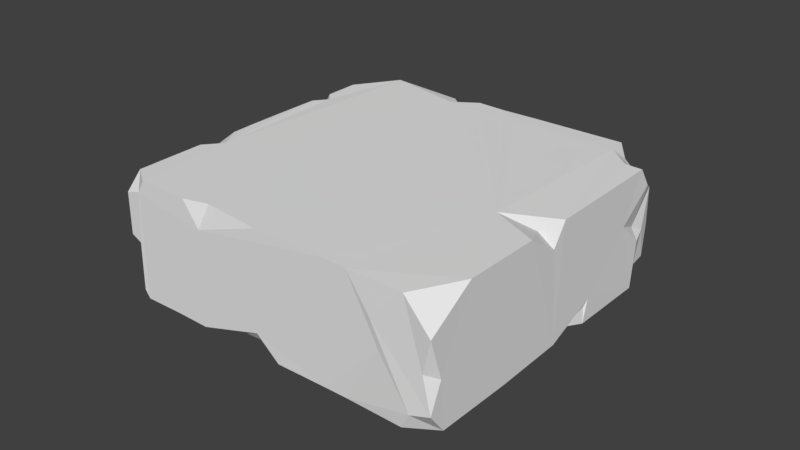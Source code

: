 # Source: brick_simbols.blend  (saved by Blender 3.4.6; exported with 4.5.12 LTS)
import bpy
from mathutils import Matrix  # noqa: F401  (used for matrix-valued properties, if any)

bpy.ops.wm.read_factory_settings(use_empty=True)
scene = bpy.context.scene
scene.name = 'Scene'

# ---- collections
col_collection_1 = bpy.data.collections.new('Collection 1'); scene.collection.children.link(col_collection_1)

# ---- world
world_world = bpy.data.worlds.new('World'); scene.world = world_world
world_world.color = (0.05088, 0.05088, 0.05088)
world_world.use_sun_shadow = False
world_world.sun_shadow_jitter_overblur = 0.0
world_world.cycles.sampling_method = 'MANUAL'

# ---- meshes
me_cube = bpy.data.meshes.new('Cube')
me_cube.from_pydata([(-0.004451, -0.05422, -0.01271), (-0.0256, -0.05424, -0.01922), (-0.003948, -0.04847, -0.01921), (-0.01569, -0.0524, -0.0164), (-0.006123, -0.05167, -0.01659), (-0.0157, -0.04608, -0.01926), (0.003245, -0.05426, -0.01922), (-0.02256, -0.05207, 0.01923), (-0.01509, -0.05146, 0.01926), (-0.0305, -0.05421, 0.0192), (-0.002989, -0.05414, 0.01923), (-0.04969, -0.02116, 0.0193), (-0.02487, -0.05431, 0.01159), (0.05335, 0.04697, -0.002686), (-0.05448, -0.006124, 0.01925), (-0.05457, 0.007464, 0.01927), (-0.0545, 0.02079, 0.01928), (-0.0544, -0.01356, 0.01915), (-0.05452, -0.02691, 0.01928), (-0.05456, -0.01621, 0.01535), (-0.05452, 0.02464, 0.01363), (-0.04704, -0.05423, 0.01926), (-0.05448, -0.05419, 0.01385), (-0.05453, -0.04922, 0.01907), (-0.04938, -0.05432, 0.0153), (-0.05416, -0.0231, 0.01673), (-0.05148, -0.04839, -0.01932), (-0.05454, -0.05093, -0.0147), (-0.05449, -0.05429, 0.0005406), (-0.05098, -0.05439, -0.001065), (-0.05454, -0.05174, -0.002112), (-0.05134, -0.05444, -0.01667), (-0.05448, 0.008383, -0.01925), (-0.04978, -0.05431, -0.01919), (-0.04819, -0.000105, -0.01938), (-0.0545, -0.04453, -0.01911), (-0.05311, 0.005045, -0.01672), (-0.05455, 0.003528, -0.008986), (-0.0545, -0.007447, -0.01147), (-0.05027, -0.007484, -0.01924), (-0.05449, -0.01173, -0.01921), (-0.05314, -0.00017, -0.0149), (-0.0545, 0.03132, -0.0191), (-0.05447, -0.02821, -0.01806), (0.01496, 0.05426, -0.0193), (0.02746, 0.05418, -0.01901), (0.01813, 0.05259, -0.01712), (0.02314, 0.04868, -0.01928), (-0.04877, 0.05419, -0.01924), (-0.05451, 0.04583, -0.01915), (-0.05452, 0.05426, -0.01164), (-0.05447, 0.05416, -0.0004648), (-0.03379, 0.05431, -0.01921), (-0.03654, 0.04419, -0.01919), (-0.03812, 0.05261, -0.01728), (-0.03775, 0.05424, -0.0142), (-0.0121, 0.0543, -0.01914), (-0.05446, 0.02206, -0.01722), (0.05451, 0.001211, 0.01881), (0.05037, -0.005261, 0.01658), (0.03878, -0.007299, 0.01926), (0.02297, 0.05432, -0.01346), (0.03588, -0.0547, 0.008956), (0.0459, -0.05416, 0.0189), (0.05447, -0.03938, 0.01922), (0.05451, -0.01429, 0.01913), (0.05452, -0.05036, -0.003196), (0.0545, -0.02357, -0.01924), (0.05442, -0.003361, 0.01183), (0.04826, -0.05476, -0.01401), (0.0385, -0.05445, 0.0003451), (0.04557, -0.05425, -0.01919), (0.05445, -0.04901, -0.0189), (0.05459, -0.05465, 0.009737), (0.05453, -0.05423, -0.01209), (0.05192, -0.0542, -0.001047), (0.0202, -0.05428, 0.01921), (0.05199, 0.05245, -0.003384), (0.05252, 0.05099, 0.009655), (0.05461, 0.04546, 0.01281), (0.05446, 0.04132, 0.01907), (0.05468, 0.04214, -0.00397), (0.04898, 0.04118, 0.01927), (0.04581, 0.05207, -0.01947), (0.04597, 0.05448, 0.011), (0.03876, 0.05435, -0.01932), (0.05231, 0.0509, -0.01336), (0.05241, 0.04604, -0.01429), (0.04569, 0.05437, -0.01142), (0.05454, 0.04092, -0.01933), (0.04119, 0.04802, 0.01937), (0.05445, 0.03356, 0.003801), (0.05251, 0.04223, -0.000176), (0.04036, 0.0543, 0.01928), (0.04209, 0.0543, 0.01454), (-0.01926, 0.04889, 0.01925), (-0.05131, 0.05424, 0.01601), (-0.05442, 0.05425, 0.01436), (-0.01588, 0.05087, 0.005301), (-0.05453, 0.04444, 0.016), (0.003785, 0.05026, 0.0192), (-0.05451, 0.02904, 0.0191), (-0.05436, 0.04043, 0.01928), (-0.04515, 0.0543, 0.01929), (-0.02155, 0.05428, 0.01818), (-0.01535, 0.05111, 0.0155), (-0.0207, 0.05429, -0.000629), (-0.01161, 0.05422, 0.01917), (-0.002449, 0.05423, 0.01899), (-0.0116, 0.05413, -0.0006978), (0.00975, 0.05421, 0.01917), (-0.0515, 0.02572, 0.01905), (-0.0532, 0.05431, 9.582e-05), (-0.04916, -0.02537, -0.01928), (-0.05452, -0.03428, -0.01922), (-0.05249, 0.02637, -0.01931), (-0.05442, -0.04351, 0.01919), (0.02023, -0.05419, -0.019), (0.02693, -0.05393, -0.0192), (0.05121, -0.0008551, -0.01853), (0.02829, -0.05435, 0.01914), (-0.0366, -0.0542, -0.0191), (0.04577, -0.009153, -0.01928), (0.05445, 0.01652, -0.01195), (0.05447, -0.0005078, -0.01873), (0.05388, 0.01539, -0.01431), (0.05443, 0.0147, -0.0192), (0.0531, 0.007234, -0.01713), (0.04909, 0.01212, -0.01848), (0.0391, 0.0181, -0.01911)], [], [(2, 4, 5), (1, 121, 113), (6, 2, 44), (76, 0, 117), (2, 6, 4), (6, 117, 0), (12, 0, 76), (117, 6, 44), (0, 12, 1), (1, 44, 5), (4, 0, 3), (5, 44, 2), (0, 1, 3), (4, 6, 0), (1, 5, 3), (5, 4, 3), (8, 60, 11), (9, 11, 21), (76, 10, 12), (7, 8, 11), (60, 10, 76), (21, 12, 9), (19, 38, 30), (11, 18, 116), (18, 11, 25), (23, 116, 30), (21, 11, 116), (21, 23, 24), (19, 30, 116), (60, 8, 10), (9, 12, 7), (12, 10, 7), (16, 14, 11), (14, 17, 11), (20, 15, 16), (20, 14, 15), (15, 14, 16), (89, 83, 87), (81, 87, 13), (86, 88, 77), (83, 88, 86), (86, 87, 83), (86, 77, 13), (14, 20, 37), (19, 14, 38), (92, 78, 79), (78, 77, 84), (78, 84, 90), (13, 87, 86), (78, 92, 13), (84, 77, 88), (87, 81, 89), (11, 17, 25), (25, 17, 19), (14, 19, 17), (19, 18, 25), (24, 22, 29), (8, 7, 10), (116, 23, 21), (21, 24, 12), (24, 23, 22), (9, 7, 11), (22, 23, 30), (121, 1, 12), (38, 114, 30), (114, 26, 35), (27, 114, 35), (30, 114, 27), (30, 28, 22), (28, 30, 29), (27, 29, 30), (24, 33, 12), (26, 113, 121), (33, 24, 29), (29, 22, 28), (35, 26, 27), (31, 29, 27), (31, 26, 33), (114, 113, 26), (26, 121, 33), (33, 29, 31), (33, 121, 12), (26, 31, 27), (34, 115, 53), (34, 32, 115), (36, 34, 41), (32, 36, 37), (34, 36, 32), (14, 37, 38), (40, 39, 113), (113, 39, 34), (44, 34, 53), (43, 114, 38), (37, 20, 57), (32, 37, 57), (37, 36, 41), (38, 39, 40), (41, 34, 39), (40, 43, 38), (39, 38, 41), (101, 50, 57), (41, 38, 37), (50, 42, 57), (44, 61, 46), (46, 47, 44), (45, 85, 47), (47, 61, 45), (47, 46, 61), (44, 56, 61), (49, 50, 48), (50, 55, 48), (51, 112, 50), (48, 115, 49), (112, 55, 50), (51, 50, 101), (51, 101, 99), (42, 50, 49), (112, 96, 103), (48, 55, 54), (103, 55, 112), (52, 53, 54), (53, 115, 54), (52, 103, 106), (52, 54, 55), (52, 55, 103), (54, 115, 48), (20, 101, 57), (68, 59, 65), (59, 58, 60), (67, 64, 66), (63, 75, 73), (65, 64, 67), (73, 66, 64), (73, 64, 63), (117, 44, 118), (64, 60, 120), (124, 91, 58), (64, 65, 60), (124, 122, 119), (47, 122, 44), (117, 118, 70), (122, 118, 44), (117, 70, 76), (63, 64, 120), (67, 71, 122), (65, 59, 60), (69, 118, 71), (72, 67, 66), (118, 69, 70), (124, 65, 67), (67, 72, 71), (74, 72, 66), (72, 69, 71), (72, 74, 69), (69, 74, 62), (66, 73, 75), (62, 74, 75), (75, 74, 66), (69, 62, 70), (75, 63, 62), (120, 62, 63), (120, 70, 62), (76, 70, 120), (61, 93, 88), (108, 61, 56), (53, 52, 56), (53, 56, 44), (122, 71, 118), (59, 68, 58), (127, 129, 128), (81, 92, 91), (80, 91, 79), (88, 94, 84), (78, 13, 77), (65, 124, 68), (90, 84, 94), (58, 91, 80), (47, 85, 89), (88, 85, 61), (127, 128, 126), (81, 13, 92), (83, 85, 88), (89, 91, 123), (11, 103, 111), (58, 68, 124), (85, 83, 89), (88, 93, 94), (106, 103, 104), (79, 91, 92), (89, 81, 91), (61, 85, 45), (82, 79, 90), (100, 90, 93), (90, 100, 60), (129, 89, 126), (90, 60, 58), (78, 90, 79), (82, 58, 80), (94, 93, 90), (90, 58, 82), (99, 101, 102), (108, 107, 60), (95, 103, 60), (98, 106, 104), (51, 97, 112), (102, 96, 99), (96, 102, 103), (112, 97, 96), (99, 96, 97), (51, 99, 97), (103, 11, 60), (82, 80, 79), (95, 107, 105), (105, 98, 104), (95, 105, 104), (95, 60, 107), (104, 103, 95), (105, 109, 98), (109, 107, 108), (107, 109, 105), (109, 108, 56), (106, 56, 52), (106, 109, 56), (106, 98, 109), (108, 60, 100), (108, 93, 61), (108, 110, 93), (100, 110, 108), (100, 93, 110), (111, 16, 11), (111, 20, 16), (101, 20, 111), (111, 102, 101), (102, 111, 103), (113, 43, 40), (114, 43, 113), (1, 113, 44), (42, 49, 115), (32, 57, 115), (57, 42, 115), (116, 18, 19), (60, 76, 120), (124, 127, 123), (127, 119, 129), (127, 124, 119), (126, 123, 125), (119, 122, 129), (129, 122, 47), (129, 126, 128), (127, 126, 125), (124, 123, 91), (126, 89, 123), (125, 123, 127), (124, 67, 122), (129, 47, 89), (34, 44, 113)])
_uv = me_cube.uv_layers.new(name='UVMap')
_uv.uv.foreach_set('vector', [0.01239, 0.02017, 0.01217, 0.02067, 0.0111, 0.02011, 0.01011, 0.02091, 0.009085, 0.02061, 0.0081, 0.01777, 0.01316, 0.02043, 0.01239, 0.02017, 0.01393, 0.01004, 0.01549, 0.02458, 0.01237, 0.02117, 0.01491, 0.02024, 0.01239, 0.02017, 0.01316, 0.02043, 0.01217, 0.02067, 0.01316, 0.02043, 0.01491, 0.02024, 0.01237, 0.02117, 0.009905, 0.02447, 0.01237, 0.02117, 0.01549, 0.02458, 0.01491, 0.02024, 0.01316, 0.02043, 0.01393, 0.01004, 0.01237, 0.02117, 0.009905, 0.02447, 0.01011, 0.02091, 0.01011, 0.02091, 0.01393, 0.01004, 0.0111, 0.02011, 0.01217, 0.02067, 0.01237, 0.02117, 0.01112, 0.02084, 0.0111, 0.02011, 0.01393, 0.01004, 0.01239, 0.02017, 0.01237, 0.02117, 0.01011, 0.02091, 0.01112, 0.02084, 0.01217, 0.02067, 0.01316, 0.02043, 0.01237, 0.02117, 0.01011, 0.02091, 0.0111, 0.02011, 0.01112, 0.02084, 0.0111, 0.02011, 0.01217, 0.02067, 0.01112, 0.02084, 0.3619, 0.02918, 0.8551, 0.4331, 0.04519, 0.3064, 0.2208, 0.004085, 0.04519, 0.3064, 0.0694, 0.003877, 0.01549, 0.02458, 0.01264, 0.02501, 0.009905, 0.02447, 0.2935, 0.02365, 0.3619, 0.02918, 0.04519, 0.3064, 0.8551, 0.4331, 0.4727, 0.004642, 0.685, 0.003379, 0.007019, 0.02315, 0.009905, 0.02447, 0.009029, 0.02482, 0.005745, 0.01729, 0.00728, 0.01622, 0.007162, 0.02034, 0.04519, 0.3064, 0.0009533, 0.2538, 0.001874, 0.102, 0.0009533, 0.2538, 0.04519, 0.3064, 0.004208, 0.2886, 0.006159, 0.02106, 0.006023, 0.02054, 0.007162, 0.02034, 0.0694, 0.003877, 0.04519, 0.3064, 0.001874, 0.102, 0.0694, 0.003877, 0.0008108, 0.04967, 0.04797, 0.003016, 0.005745, 0.01729, 0.007162, 0.02034, 0.006023, 0.02054, 0.8551, 0.4331, 0.3619, 0.02918, 0.4727, 0.004642, 0.2208, 0.004085, 0.2724, 0.003145, 0.2935, 0.02365, 0.2724, 0.003145, 0.4727, 0.004642, 0.2935, 0.02365, 0.001126, 0.69, 0.001282, 0.4439, 0.04519, 0.3064, 0.001282, 0.4439, 0.00201, 0.3759, 0.04519, 0.3064, 0.005997, 0.01212, 0.005557, 0.01433, 0.005589, 0.01261, 0.005997, 0.01212, 0.005494, 0.01609, 0.005557, 0.01433, 0.005557, 0.01433, 0.005494, 0.01609, 0.005589, 0.01261, 0.01741, 0.01128, 0.01682, 0.01038, 0.01738, 0.01069, 0.01788, 0.01055, 0.01738, 0.01069, 0.0178, 0.01006, 0.01733, 0.01032, 0.0169, 0.009666, 0.01757, 0.009663, 0.01682, 0.01038, 0.0169, 0.009666, 0.01733, 0.01032, 0.01733, 0.01032, 0.01738, 0.01069, 0.01682, 0.01038, 0.01733, 0.01032, 0.01757, 0.009663, 0.0178, 0.01006, 0.005494, 0.01609, 0.005997, 0.01212, 0.007145, 0.01498, 0.005745, 0.01729, 0.005494, 0.01609, 0.00728, 0.01622, 0.01805, 0.01018, 0.01813, 0.008753, 0.01861, 0.009117, 0.01813, 0.008753, 0.01757, 0.009663, 0.01745, 0.007554, 0.9808, 0.9663, 0.9209, 0.9982, 0.8772, 0.9391, 0.0178, 0.01006, 0.01738, 0.01069, 0.01733, 0.01032, 0.01813, 0.008753, 0.01805, 0.01018, 0.0178, 0.01006, 0.01745, 0.007554, 0.01757, 0.009663, 0.0169, 0.009666, 0.01738, 0.01069, 0.01788, 0.01055, 0.01741, 0.01128, 0.04519, 0.3064, 0.00201, 0.3759, 0.004208, 0.2886, 0.005653, 0.01815, 0.005511, 0.01697, 0.005745, 0.01729, 0.005494, 0.01609, 0.005745, 0.01729, 0.005511, 0.01697, 0.005745, 0.01729, 0.005721, 0.01868, 0.005653, 0.01815, 0.006835, 0.02243, 0.006513, 0.02128, 0.007354, 0.02104, 0.3619, 0.02918, 0.2935, 0.02365, 0.4727, 0.004642, 0.001874, 0.102, 0.0008108, 0.04967, 0.0694, 0.003877, 0.007019, 0.02315, 0.006835, 0.02243, 0.009905, 0.02447, 0.04797, 0.003016, 0.0008108, 0.04967, 0.001288, 0.004218, 0.2208, 0.004085, 0.2935, 0.02365, 0.04519, 0.3064, 0.006513, 0.02128, 0.006159, 0.02106, 0.007162, 0.02034, 0.009085, 0.02061, 0.01011, 0.02091, 0.009905, 0.02447, 0.00728, 0.01622, 0.007674, 0.01862, 0.007162, 0.02034, 0.007674, 0.01862, 0.007937, 0.01961, 0.00773, 0.01933, 0.007635, 0.01978, 0.007674, 0.01862, 0.00773, 0.01933, 0.007162, 0.02034, 0.007674, 0.01862, 0.007635, 0.01978, 0.007162, 0.02034, 0.007085, 0.02068, 0.006513, 0.02128, 0.007085, 0.02068, 0.007162, 0.02034, 0.007354, 0.02104, 0.007635, 0.01978, 0.007354, 0.02104, 0.007162, 0.02034, 0.006835, 0.02243, 0.008015, 0.02015, 0.009905, 0.02447, 0.007937, 0.01961, 0.0081, 0.01777, 0.009085, 0.02061, 0.008015, 0.02015, 0.006835, 0.02243, 0.007354, 0.02104, 0.007354, 0.02104, 0.006513, 0.02128, 0.007085, 0.02068, 0.00773, 0.01933, 0.007937, 0.01961, 0.007635, 0.01978, 0.007856, 0.0201, 0.007354, 0.02104, 0.007635, 0.01978, 0.007856, 0.0201, 0.007937, 0.01961, 0.008015, 0.02015, 0.007674, 0.01862, 0.0081, 0.01777, 0.007937, 0.01961, 0.007937, 0.01961, 0.009085, 0.02061, 0.008015, 0.02015, 0.008015, 0.02015, 0.007354, 0.02104, 0.007856, 0.0201, 0.008015, 0.02015, 0.009085, 0.02061, 0.009905, 0.02447, 0.007937, 0.01961, 0.007856, 0.0201, 0.007635, 0.01978, 0.008082, 0.01542, 0.007825, 0.01296, 0.00902, 0.01134, 0.008082, 0.01542, 0.007593, 0.0144, 0.007825, 0.01296, 0.00759, 0.01481, 0.008082, 0.01542, 0.007514, 0.01538, 0.007593, 0.0144, 0.00759, 0.01481, 0.007145, 0.01498, 0.008082, 0.01542, 0.00759, 0.01481, 0.007593, 0.0144, 0.005494, 0.01609, 0.007145, 0.01498, 0.00728, 0.01622, 0.007625, 0.01676, 0.007917, 0.01615, 0.0081, 0.01777, 0.0081, 0.01777, 0.007917, 0.01615, 0.008082, 0.01542, 0.01393, 0.01004, 0.008082, 0.01542, 0.00902, 0.01134, 0.007618, 0.01812, 0.007674, 0.01862, 0.00728, 0.01622, 0.007145, 0.01498, 0.005997, 0.01212, 0.007589, 0.01328, 0.007593, 0.0144, 0.007145, 0.01498, 0.007589, 0.01328, 0.007145, 0.01498, 0.00759, 0.01481, 0.007514, 0.01538, 0.00728, 0.01622, 0.007917, 0.01615, 0.007625, 0.01676, 0.007514, 0.01538, 0.008082, 0.01542, 0.007917, 0.01615, 0.007625, 0.01676, 0.007618, 0.01812, 0.00728, 0.01622, 0.007917, 0.01615, 0.00728, 0.01622, 0.007514, 0.01538, 0.005765, 0.01149, 0.007616, 0.01113, 0.007589, 0.01328, 0.007514, 0.01538, 0.00728, 0.01622, 0.007145, 0.01498, 0.007616, 0.01113, 0.007711, 0.01255, 0.007589, 0.01328, 0.01393, 0.01004, 0.01478, 0.009413, 0.01426, 0.009974, 0.01426, 0.009974, 0.01478, 0.01046, 0.01393, 0.01004, 0.01526, 0.01001, 0.01627, 0.01016, 0.01478, 0.01046, 0.01478, 0.01046, 0.01478, 0.009413, 0.01526, 0.01001, 0.01478, 0.01046, 0.01426, 0.009974, 0.01478, 0.009413, 0.01393, 0.01004, 0.01128, 0.01021, 0.01478, 0.009413, 0.007779, 0.01171, 0.007616, 0.01113, 0.00805, 0.01128, 0.007616, 0.01113, 0.008817, 0.01032, 0.00805, 0.01128, 0.007316, 0.01053, 0.007379, 0.01034, 0.007616, 0.01113, 0.00805, 0.01128, 0.007825, 0.01296, 0.007779, 0.01171, 0.007379, 0.01034, 0.008817, 0.01032, 0.007616, 0.01113, 0.007316, 0.01053, 0.007616, 0.01113, 0.005765, 0.01149, 0.007316, 0.01053, 0.005765, 0.01149, 0.00639, 0.01029, 0.007711, 0.01255, 0.007616, 0.01113, 0.007779, 0.01171, 0.007379, 0.01034, 0.007001, 0.008932, 0.00745, 0.007761, 0.00805, 0.01128, 0.008817, 0.01032, 0.008844, 0.01064, 0.00745, 0.007761, 0.008817, 0.01032, 0.007379, 0.01034, 0.009231, 0.01044, 0.00902, 0.01134, 0.008844, 0.01064, 0.00902, 0.01134, 0.007825, 0.01296, 0.008844, 0.01064, 0.009231, 0.01044, 0.00745, 0.007761, 0.01029, 0.008407, 0.009231, 0.01044, 0.008844, 0.01064, 0.008817, 0.01032, 0.009231, 0.01044, 0.008817, 0.01032, 0.00745, 0.007761, 0.008844, 0.01064, 0.007825, 0.01296, 0.00805, 0.01128, 0.005997, 0.01212, 0.005765, 0.01149, 0.007589, 0.01328, 0.9983, 0.4691, 0.9612, 0.4518, 0.9991, 0.3691, 0.9612, 0.4518, 0.9991, 0.511, 0.8551, 0.4331, 0.01778, 0.01649, 0.01944, 0.01885, 0.01808, 0.01894, 0.01802, 0.02192, 0.01794, 0.01955, 0.01853, 0.02002, 0.01974, 0.0159, 0.01944, 0.01885, 0.01778, 0.01649, 0.01853, 0.02002, 0.01808, 0.01894, 0.01944, 0.01885, 0.9999, -5.96e-08, 0.9987, 0.1397, 0.9203, 0.004516, 0.01491, 0.02024, 0.01393, 0.01004, 0.01554, 0.01985, 0.9987, 0.1397, 0.8551, 0.4331, 0.7591, 0.002759, 0.01775, 0.01449, 0.01843, 0.01088, 0.01971, 0.0141, 0.9987, 0.1397, 0.9991, 0.3691, 0.8551, 0.4331, 0.01775, 0.01449, 0.01701, 0.0153, 0.01748, 0.01452, 0.01478, 0.01046, 0.01701, 0.0153, 0.01393, 0.01004, 0.01491, 0.02024, 0.01554, 0.01985, 0.01689, 0.02094, 0.01701, 0.0153, 0.01554, 0.01985, 0.01393, 0.01004, 0.01491, 0.02024, 0.01689, 0.02094, 0.01549, 0.02458, 0.9203, 0.004516, 0.9987, 0.1397, 0.7591, 0.002759, 0.01778, 0.01649, 0.01708, 0.01873, 0.01701, 0.0153, 0.9991, 0.3691, 0.9612, 0.4518, 0.8551, 0.4331, 0.01734, 0.01897, 0.01554, 0.01985, 0.01708, 0.01873, 0.01767, 0.01829, 0.01778, 0.01649, 0.01808, 0.01894, 0.01554, 0.01985, 0.01734, 0.01897, 0.01689, 0.02094, 0.01775, 0.01449, 0.01974, 0.0159, 0.01778, 0.01649, 0.01778, 0.01649, 0.01767, 0.01829, 0.01708, 0.01873, 0.01775, 0.01874, 0.01767, 0.01829, 0.01808, 0.01894, 0.01767, 0.01829, 0.01734, 0.01897, 0.01708, 0.01873, 0.01767, 0.01829, 0.01775, 0.01874, 0.01734, 0.01897, 0.01734, 0.01897, 0.01775, 0.01874, 0.01686, 0.02201, 0.01808, 0.01894, 0.01853, 0.02002, 0.01794, 0.01955, 0.01686, 0.02201, 0.01775, 0.01874, 0.01794, 0.01955, 0.01794, 0.01955, 0.01775, 0.01874, 0.01808, 0.01894, 0.01734, 0.01897, 0.01686, 0.02201, 0.01689, 0.02094, 0.01794, 0.01955, 0.01802, 0.02192, 0.01686, 0.02201, 0.01636, 0.02375, 0.01686, 0.02201, 0.01802, 0.02192, 0.01636, 0.02375, 0.01689, 0.02094, 0.01686, 0.02201, 0.01549, 0.02458, 0.01689, 0.02094, 0.01636, 0.02375, 0.01478, 0.009413, 0.01705, 0.006177, 0.0169, 0.009666, 0.01218, 0.005968, 0.01478, 0.009413, 0.01128, 0.01021, 0.00902, 0.01134, 0.009231, 0.01044, 0.01128, 0.01021, 0.00902, 0.01134, 0.01128, 0.01021, 0.01393, 0.01004, 0.01701, 0.0153, 0.01708, 0.01873, 0.01554, 0.01985, 0.9612, 0.4518, 0.9983, 0.4691, 0.9991, 0.511, 0.01766, 0.01376, 0.01636, 0.01313, 0.01721, 0.01338, 0.01788, 0.01055, 0.01805, 0.01018, 0.01843, 0.01088, 0.01908, 0.009276, 0.01843, 0.01088, 0.01861, 0.009117, 0.0169, 0.009666, 0.01711, 0.006802, 0.01745, 0.007554, 0.01813, 0.008753, 0.0178, 0.01006, 0.01757, 0.009663, 0.01974, 0.0159, 0.01775, 0.01449, 0.01932, 0.01466, 0.8772, 0.9391, 0.9209, 0.9982, 0.8854, 0.9966, 0.01971, 0.0141, 0.01843, 0.01088, 0.01908, 0.009276, 0.01478, 0.01046, 0.01627, 0.01016, 0.01741, 0.01128, 0.0169, 0.009666, 0.01627, 0.01016, 0.01478, 0.009413, 0.01766, 0.01376, 0.01721, 0.01338, 0.0176, 0.01301, 0.01788, 0.01055, 0.0178, 0.01006, 0.01805, 0.01018, 0.01682, 0.01038, 0.01627, 0.01016, 0.0169, 0.009666, 0.01741, 0.01128, 0.01843, 0.01088, 0.01788, 0.01285, 0.04519, 0.3064, 0.08676, 0.9965, 0.02859, 0.7352, 0.01971, 0.0141, 0.01932, 0.01466, 0.01775, 0.01449, 0.01627, 0.01016, 0.01682, 0.01038, 0.01741, 0.01128, 0.0169, 0.009666, 0.01705, 0.006177, 0.01711, 0.006802, 0.01029, 0.008407, 0.00745, 0.007761, 0.009993, 0.006482, 0.01861, 0.009117, 0.01843, 0.01088, 0.01805, 0.01018, 0.01741, 0.01128, 0.01788, 0.01055, 0.01843, 0.01088, 0.01478, 0.009413, 0.01627, 0.01016, 0.01526, 0.01001, 0.9484, 0.8766, 1.0, 0.9157, 0.8772, 0.9391, 0.5347, 0.9596, 0.8772, 0.9391, 0.8696, 0.9966, 0.8772, 0.9391, 0.5347, 0.9596, 0.8551, 0.4331, 0.01636, 0.01313, 0.01741, 0.01128, 0.0176, 0.01301, 0.8772, 0.9391, 0.8551, 0.4331, 0.9991, 0.511, 0.9808, 0.9663, 0.8772, 0.9391, 1.0, 0.9157, 0.9484, 0.8766, 0.9991, 0.511, 0.9987, 0.8778, 0.8854, 0.9966, 0.8696, 0.9966, 0.8772, 0.9391, 0.8772, 0.9391, 0.9991, 0.511, 0.9484, 0.8766, 0.00639, 0.01029, 0.005765, 0.01149, 0.006115, 0.01044, 0.4776, 0.9959, 0.3937, 0.9958, 0.8551, 0.4331, 0.3237, 0.947, 0.08676, 0.9965, 0.8551, 0.4331, 0.01075, 0.0076, 0.01029, 0.008407, 0.009993, 0.006482, 0.007316, 0.01053, 0.00681, 0.00954, 0.007379, 0.01034, 0.00242, 0.8697, 0.03031, 0.996, 0.0008183, 0.9064, 0.03031, 0.996, 0.00242, 0.8697, 0.08676, 0.9965, 0.007379, 0.01034, 0.00681, 0.00954, 0.007001, 0.008932, 0.0008183, 0.9064, 0.03031, 0.996, 0.001852, 0.9961, 0.007316, 0.01053, 0.00639, 0.01029, 0.00681, 0.00954, 0.08676, 0.9965, 0.04519, 0.3064, 0.8551, 0.4331, 0.9484, 0.8766, 0.9987, 0.8778, 1.0, 0.9157, 0.01028, 0.005968, 0.0112, 0.006063, 0.01074, 0.006454, 0.01074, 0.006454, 0.01075, 0.0076, 0.009993, 0.006482, 0.01028, 0.005968, 0.01074, 0.006454, 0.009993, 0.006482, 0.3237, 0.947, 0.8551, 0.4331, 0.3937, 0.9958, 0.3028, 0.9963, 0.08676, 0.9965, 0.3237, 0.947, 0.01074, 0.006454, 0.01126, 0.008206, 0.01075, 0.0076, 0.01126, 0.008206, 0.0112, 0.006063, 0.01218, 0.005968, 0.0112, 0.006063, 0.01126, 0.008206, 0.01074, 0.006454, 0.01126, 0.008206, 0.01218, 0.005968, 0.01128, 0.01021, 0.01029, 0.008407, 0.01128, 0.01021, 0.009231, 0.01044, 0.01029, 0.008407, 0.01126, 0.008206, 0.01128, 0.01021, 0.01029, 0.008407, 0.01075, 0.0076, 0.01126, 0.008206, 0.4776, 0.9959, 0.8551, 0.4331, 0.5347, 0.9596, 0.01218, 0.005968, 0.01705, 0.006177, 0.01478, 0.009413, 0.01218, 0.005968, 0.01461, 0.005987, 0.01705, 0.006177, 0.5347, 0.9596, 0.5893, 0.9957, 0.4776, 0.9959, 0.5347, 0.9596, 0.8696, 0.9966, 0.5893, 0.9957, 0.02859, 0.7352, 0.001126, 0.69, 0.04519, 0.3064, 0.02859, 0.7352, 0.0008908, 0.7253, 0.001126, 0.69, 0.001008, 0.7655, 0.0008908, 0.7253, 0.02859, 0.7352, 0.02859, 0.7352, 0.00242, 0.8697, 0.001008, 0.7655, 0.00242, 0.8697, 0.02859, 0.7352, 0.08676, 0.9965, 0.0081, 0.01777, 0.007618, 0.01812, 0.007625, 0.01676, 0.007674, 0.01862, 0.007618, 0.01812, 0.0081, 0.01777, 0.01011, 0.02091, 0.0081, 0.01777, 0.01393, 0.01004, 0.007711, 0.01255, 0.007779, 0.01171, 0.007825, 0.01296, 0.007593, 0.0144, 0.007589, 0.01328, 0.007825, 0.01296, 0.007589, 0.01328, 0.007711, 0.01255, 0.007825, 0.01296, 0.006023, 0.02054, 0.005721, 0.01868, 0.005745, 0.01729, 0.8551, 0.4331, 0.685, 0.003379, 0.7591, 0.002759, 0.01775, 0.01449, 0.01766, 0.01376, 0.01788, 0.01285, 0.01766, 0.01376, 0.01748, 0.01452, 0.01636, 0.01313, 0.01766, 0.01376, 0.01775, 0.01449, 0.01748, 0.01452, 0.0176, 0.01301, 0.01788, 0.01285, 0.01777, 0.01301, 0.01748, 0.01452, 0.01701, 0.0153, 0.01636, 0.01313, 0.01636, 0.01313, 0.01701, 0.0153, 0.01478, 0.01046, 0.01636, 0.01313, 0.0176, 0.01301, 0.01721, 0.01338, 0.01766, 0.01376, 0.0176, 0.01301, 0.01777, 0.01301, 0.01775, 0.01449, 0.01788, 0.01285, 0.01843, 0.01088, 0.0176, 0.01301, 0.01741, 0.01128, 0.01788, 0.01285, 0.01777, 0.01301, 0.01788, 0.01285, 0.01766, 0.01376, 0.01775, 0.01449, 0.01778, 0.01649, 0.01701, 0.0153, 0.01636, 0.01313, 0.01478, 0.01046, 0.01741, 0.01128, 0.008082, 0.01542, 0.01393, 0.01004, 0.0081, 0.01777])
me_cube.use_remesh_preserve_volume = False
me_cube.use_remesh_preserve_attributes = False
me_cube.use_mirror_vertex_groups = False
me_cube.update()

# ---- objects
ob_cube = bpy.data.objects.new('Cube', me_cube)

# ---- transforms, parenting, visibility, modifiers, constraints
ob_cube.location = (0.0, 0.0, 0.0)
ob_cube.lock_rotations_4d = False
ob_cube.empty_display_type = 'ARROWS'
ob_cube.lineart.crease_threshold = 0.0

# ---- collection membership
col_collection_1.objects.link(ob_cube)

# ---- scene / render settings (as saved in the file)
scene.frame_start = 1; scene.frame_end = 250; scene.frame_set(1)
scene.render.engine = 'BLENDER_EEVEE_NEXT'
scene.render.resolution_percentage = 50
scene.render.dither_intensity = 0.0
scene.cycles.use_denoising = False
scene.cycles.samples = 128
scene.cycles.sampling_pattern = 'TABULATED_SOBOL'
scene.cycles.use_adaptive_sampling = False
scene.cycles.use_light_tree = False
scene.cycles.blur_glossy = 0.0
scene.cycles.sample_clamp_indirect = 0.0
scene.view_settings.view_transform = 'Standard'
bpy.context.view_layer.update()

# ---- added for rendering (the .blend has no active camera and no usable light): camera, sun
cam_auto = bpy.data.cameras.new('AutoCamera')
cam_auto.lens = 50.0
cam_auto.sensor_width = 36.0
cam_auto.clip_end = 1000.0
ob_auto_camera = bpy.data.objects.new('AutoCamera', cam_auto)
scene.collection.objects.link(ob_auto_camera)
ob_auto_camera.location = (0.1851, -0.222196, 0.147986)
ob_auto_camera.rotation_euler = (1.09748, -7.21219e-08, 0.694738)
scene.camera = ob_auto_camera
light_auto_sun = bpy.data.lights.new('AutoSun', 'SUN')
light_auto_sun.energy = 3.0
light_auto_sun.angle = 0.0523599
ob_auto_sun = bpy.data.objects.new('AutoSun', light_auto_sun)
scene.collection.objects.link(ob_auto_sun)
ob_auto_sun.rotation_euler = (0.872665, 0.174533, 0.523599)
bpy.context.view_layer.update()
